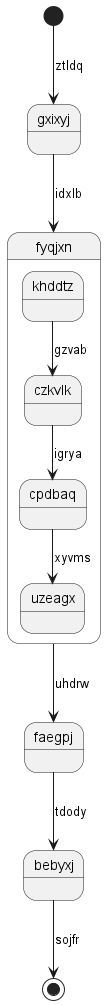

The diagram above was rendered by PlantUML. Its source (embedded in the PNG):
@startuml
state gxixyj
[*] --> gxixyj : ztldq
gxixyj --> fyqjxn : idxlb
state fyqjxn {
khddtz --> czkvlk : gzvab
czkvlk --> cpdbaq : igrya
cpdbaq --> uzeagx : xyvms
}
fyqjxn --> faegpj : uhdrw
faegpj --> bebyxj : tdody
bebyxj --> [*] : sojfr
@enduml